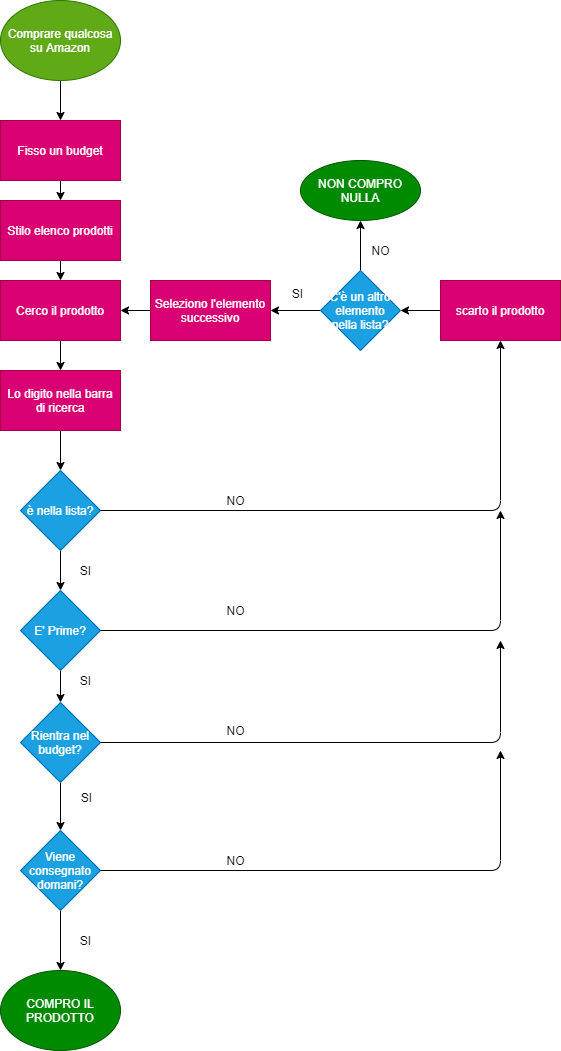

The diagram above was exported from draw.io. Its source (the exported page's mxGraphModel, read from the mxfile embedded in the PNG):
<mxGraphModel dx="1223" dy="1025" grid="1" gridSize="10" guides="1" tooltips="1" connect="1" arrows="1" fold="1" page="1" pageScale="1" pageWidth="827" pageHeight="1169" math="0" shadow="0">
  <root>
    <mxCell id="0" />
    <mxCell id="1" parent="0" />
    <mxCell id="4" value="" style="edgeStyle=none;html=1;exitX=0.5;exitY=1;exitDx=0;exitDy=0;" edge="1" parent="1" source="17" target="3">
      <mxGeometry relative="1" as="geometry" />
    </mxCell>
    <mxCell id="20" value="" style="edgeStyle=none;html=1;" edge="1" parent="1" source="2" target="17">
      <mxGeometry relative="1" as="geometry" />
    </mxCell>
    <mxCell id="2" value="Comprare qualcosa su Amazon" style="ellipse;whiteSpace=wrap;html=1;fillColor=#60a917;fontColor=#ffffff;strokeColor=#2D7600;" vertex="1" parent="1">
      <mxGeometry x="210" y="40" width="120" height="80" as="geometry" />
    </mxCell>
    <mxCell id="19" value="" style="edgeStyle=none;html=1;" edge="1" parent="1" source="3" target="18">
      <mxGeometry relative="1" as="geometry" />
    </mxCell>
    <mxCell id="3" value="Stilo elenco prodotti" style="whiteSpace=wrap;html=1;fillColor=#d80073;fontColor=#ffffff;strokeColor=#A50040;" vertex="1" parent="1">
      <mxGeometry x="210" y="240" width="120" height="60" as="geometry" />
    </mxCell>
    <mxCell id="9" value="SI" style="text;html=1;align=center;verticalAlign=middle;resizable=0;points=[];autosize=1;strokeColor=none;fillColor=none;" vertex="1" parent="1">
      <mxGeometry x="280" y="710" width="30" height="20" as="geometry" />
    </mxCell>
    <mxCell id="14" value="" style="edgeStyle=none;html=1;exitX=0.5;exitY=1;exitDx=0;exitDy=0;entryX=0.5;entryY=0;entryDx=0;entryDy=0;" edge="1" parent="1" source="12" target="24">
      <mxGeometry relative="1" as="geometry">
        <mxPoint x="514" y="670" as="targetPoint" />
      </mxGeometry>
    </mxCell>
    <mxCell id="12" value="E' Prime?" style="rhombus;whiteSpace=wrap;html=1;fillColor=#1ba1e2;fontColor=#ffffff;strokeColor=#006EAF;" vertex="1" parent="1">
      <mxGeometry x="230" y="630" width="80" height="80" as="geometry" />
    </mxCell>
    <mxCell id="15" value="COMPRO IL PRODOTTO" style="ellipse;whiteSpace=wrap;html=1;fillColor=#008a00;fontColor=#ffffff;strokeColor=#005700;" vertex="1" parent="1">
      <mxGeometry x="210" y="1010" width="120" height="80" as="geometry" />
    </mxCell>
    <mxCell id="17" value="&lt;span&gt;Fisso un budget&lt;/span&gt;" style="rounded=0;whiteSpace=wrap;html=1;fillColor=#d80073;fontColor=#ffffff;strokeColor=#A50040;" vertex="1" parent="1">
      <mxGeometry x="210" y="160" width="120" height="60" as="geometry" />
    </mxCell>
    <mxCell id="53" value="" style="edgeStyle=none;html=1;" edge="1" parent="1" source="18" target="52">
      <mxGeometry relative="1" as="geometry" />
    </mxCell>
    <mxCell id="18" value="Cerco il prodotto" style="rounded=0;whiteSpace=wrap;html=1;fillColor=#d80073;fontColor=#ffffff;strokeColor=#A50040;" vertex="1" parent="1">
      <mxGeometry x="210" y="320" width="120" height="60" as="geometry" />
    </mxCell>
    <mxCell id="71" value="" style="edgeStyle=none;html=1;" edge="1" parent="1" source="24" target="69">
      <mxGeometry relative="1" as="geometry" />
    </mxCell>
    <mxCell id="24" value="Rientra nel budget?" style="rhombus;whiteSpace=wrap;html=1;fillColor=#1ba1e2;fontColor=#ffffff;strokeColor=#006EAF;" vertex="1" parent="1">
      <mxGeometry x="230" y="742" width="80" height="80" as="geometry" />
    </mxCell>
    <mxCell id="26" value="SI" style="text;html=1;align=center;verticalAlign=middle;resizable=0;points=[];autosize=1;strokeColor=none;fillColor=none;" vertex="1" parent="1">
      <mxGeometry x="281" y="827" width="30" height="20" as="geometry" />
    </mxCell>
    <mxCell id="58" value="" style="edgeStyle=none;html=1;" edge="1" parent="1" source="35" target="18">
      <mxGeometry relative="1" as="geometry" />
    </mxCell>
    <mxCell id="35" value="Seleziono l'elemento successivo" style="rounded=0;whiteSpace=wrap;html=1;fillColor=#d80073;fontColor=#ffffff;strokeColor=#A50040;" vertex="1" parent="1">
      <mxGeometry x="360" y="320" width="120" height="60" as="geometry" />
    </mxCell>
    <mxCell id="43" value="NO" style="text;html=1;align=center;verticalAlign=middle;resizable=0;points=[];autosize=1;strokeColor=none;fillColor=none;" vertex="1" parent="1">
      <mxGeometry x="430" y="760" width="30" height="20" as="geometry" />
    </mxCell>
    <mxCell id="55" value="" style="edgeStyle=none;html=1;exitX=0.5;exitY=1;exitDx=0;exitDy=0;" edge="1" parent="1" source="69" target="15">
      <mxGeometry relative="1" as="geometry">
        <mxPoint x="270" y="930" as="sourcePoint" />
      </mxGeometry>
    </mxCell>
    <mxCell id="63" value="" style="edgeStyle=none;html=1;" edge="1" parent="1" source="52" target="61">
      <mxGeometry relative="1" as="geometry" />
    </mxCell>
    <mxCell id="52" value="Lo digito nella barra di ricerca" style="whiteSpace=wrap;html=1;fillColor=#d80073;strokeColor=#A50040;fontColor=#ffffff;rounded=0;" vertex="1" parent="1">
      <mxGeometry x="210" y="410" width="120" height="60" as="geometry" />
    </mxCell>
    <mxCell id="56" value="" style="endArrow=classic;html=1;exitX=1;exitY=0.5;exitDx=0;exitDy=0;" edge="1" parent="1" source="24">
      <mxGeometry width="50" height="50" relative="1" as="geometry">
        <mxPoint x="330" y="750" as="sourcePoint" />
        <mxPoint x="710" y="680" as="targetPoint" />
        <Array as="points">
          <mxPoint x="710" y="782" />
        </Array>
      </mxGeometry>
    </mxCell>
    <mxCell id="59" value="" style="endArrow=classic;html=1;exitX=1;exitY=0.5;exitDx=0;exitDy=0;" edge="1" parent="1" source="12">
      <mxGeometry width="50" height="50" relative="1" as="geometry">
        <mxPoint x="330" y="650" as="sourcePoint" />
        <mxPoint x="710" y="550" as="targetPoint" />
        <Array as="points">
          <mxPoint x="710" y="670" />
        </Array>
      </mxGeometry>
    </mxCell>
    <mxCell id="60" value="NO" style="text;html=1;align=center;verticalAlign=middle;resizable=0;points=[];autosize=1;strokeColor=none;fillColor=none;" vertex="1" parent="1">
      <mxGeometry x="430" y="640" width="30" height="20" as="geometry" />
    </mxCell>
    <mxCell id="62" value="" style="edgeStyle=none;html=1;" edge="1" parent="1" source="61" target="12">
      <mxGeometry relative="1" as="geometry" />
    </mxCell>
    <mxCell id="61" value="è nella lista?" style="rhombus;whiteSpace=wrap;html=1;fillColor=#1ba1e2;fontColor=#ffffff;strokeColor=#006EAF;" vertex="1" parent="1">
      <mxGeometry x="230" y="510" width="80" height="80" as="geometry" />
    </mxCell>
    <mxCell id="64" value="" style="endArrow=classic;html=1;exitX=1;exitY=0.5;exitDx=0;exitDy=0;entryX=0.5;entryY=1;entryDx=0;entryDy=0;" edge="1" parent="1" source="61" target="65">
      <mxGeometry width="50" height="50" relative="1" as="geometry">
        <mxPoint x="300" y="620" as="sourcePoint" />
        <mxPoint x="450" y="550" as="targetPoint" />
        <Array as="points">
          <mxPoint x="710" y="550" />
        </Array>
      </mxGeometry>
    </mxCell>
    <mxCell id="76" value="" style="edgeStyle=none;html=1;" edge="1" parent="1" source="65" target="74">
      <mxGeometry relative="1" as="geometry" />
    </mxCell>
    <mxCell id="65" value="scarto il prodotto" style="rounded=0;whiteSpace=wrap;html=1;fillColor=#d80073;fontColor=#ffffff;strokeColor=#A50040;" vertex="1" parent="1">
      <mxGeometry x="650" y="320" width="120" height="60" as="geometry" />
    </mxCell>
    <mxCell id="67" value="NO" style="text;html=1;align=center;verticalAlign=middle;resizable=0;points=[];autosize=1;strokeColor=none;fillColor=none;" vertex="1" parent="1">
      <mxGeometry x="430" y="530" width="30" height="20" as="geometry" />
    </mxCell>
    <mxCell id="68" value="SI" style="text;html=1;align=center;verticalAlign=middle;resizable=0;points=[];autosize=1;strokeColor=none;fillColor=none;" vertex="1" parent="1">
      <mxGeometry x="280" y="600" width="30" height="20" as="geometry" />
    </mxCell>
    <mxCell id="69" value="Viene consegnato domani?" style="rhombus;whiteSpace=wrap;html=1;fillColor=#1ba1e2;fontColor=#ffffff;strokeColor=#006EAF;" vertex="1" parent="1">
      <mxGeometry x="230" y="870" width="80" height="80" as="geometry" />
    </mxCell>
    <mxCell id="70" value="SI" style="text;html=1;align=center;verticalAlign=middle;resizable=0;points=[];autosize=1;strokeColor=none;fillColor=none;" vertex="1" parent="1">
      <mxGeometry x="280" y="970" width="30" height="20" as="geometry" />
    </mxCell>
    <mxCell id="72" value="" style="endArrow=classic;html=1;exitX=1;exitY=0.5;exitDx=0;exitDy=0;" edge="1" parent="1" source="69">
      <mxGeometry width="50" height="50" relative="1" as="geometry">
        <mxPoint x="260" y="760" as="sourcePoint" />
        <mxPoint x="710" y="790" as="targetPoint" />
        <Array as="points">
          <mxPoint x="710" y="910" />
        </Array>
      </mxGeometry>
    </mxCell>
    <mxCell id="73" value="NO" style="text;html=1;align=center;verticalAlign=middle;resizable=0;points=[];autosize=1;strokeColor=none;fillColor=none;" vertex="1" parent="1">
      <mxGeometry x="430" y="890" width="30" height="20" as="geometry" />
    </mxCell>
    <mxCell id="75" value="" style="edgeStyle=none;html=1;" edge="1" parent="1" source="74" target="35">
      <mxGeometry relative="1" as="geometry" />
    </mxCell>
    <mxCell id="79" value="" style="edgeStyle=none;html=1;" edge="1" parent="1" source="74" target="78">
      <mxGeometry relative="1" as="geometry" />
    </mxCell>
    <mxCell id="74" value="C'è un altro elemento nella lista?" style="rhombus;whiteSpace=wrap;html=1;fillColor=#1ba1e2;fontColor=#ffffff;strokeColor=#006EAF;" vertex="1" parent="1">
      <mxGeometry x="530" y="310" width="80" height="80" as="geometry" />
    </mxCell>
    <mxCell id="77" value="SI" style="text;html=1;align=center;verticalAlign=middle;resizable=0;points=[];autosize=1;strokeColor=none;fillColor=none;" vertex="1" parent="1">
      <mxGeometry x="492" y="323" width="30" height="20" as="geometry" />
    </mxCell>
    <mxCell id="78" value="NON COMPRO NULLA" style="ellipse;whiteSpace=wrap;html=1;fillColor=#008a00;strokeColor=#005700;fontColor=#ffffff;" vertex="1" parent="1">
      <mxGeometry x="510" y="200" width="120" height="60" as="geometry" />
    </mxCell>
    <mxCell id="80" value="NO" style="text;html=1;align=center;verticalAlign=middle;resizable=0;points=[];autosize=1;strokeColor=none;fillColor=none;" vertex="1" parent="1">
      <mxGeometry x="575" y="280" width="30" height="20" as="geometry" />
    </mxCell>
  </root>
</mxGraphModel>